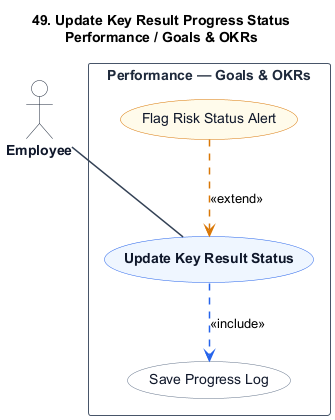

The diagram above was rendered by PlantUML. Its source (embedded in the PNG):
@startuml
title 49. Update Key Result Progress Status\nPerformance / Goals & OKRs

skinparam shadowing false
skinparam packageStyle rectangle
skinparam actorStyle stickman

hide stereotype

skinparam ActorBorderColor #1e293b
skinparam ActorBackgroundColor #ffffff
skinparam ActorFontColor #0f172a
skinparam ActorFontStyle bold

skinparam RectangleBorderColor #475569
skinparam RectangleBackgroundColor #ffffff
skinparam RectangleFontColor #1e293b
skinparam RectangleFontStyle bold

skinparam ArrowColor #334155
skinparam ArrowThickness 1.5

skinparam usecase {
    BackgroundColor #eff6ff
    BorderColor #2563eb
    FontColor #0f172a
    FontStyle bold
}

skinparam usecase<<Inc>> {
    BackgroundColor #ffffff
    BorderColor #64748b
    FontColor #0f172a
    FontStyle normal
}

skinparam usecase<<Ext>> {
    BackgroundColor #fffbeb
    BorderColor #d97706
    FontColor #0f172a
    FontStyle normal
}

actor "Employee" as Employee

rectangle "Performance — Goals & OKRs" {
    usecase "Update Key Result Status" as UC_Main

    usecase "Save Progress Log" as UC_Inc1 <<Inc>>

    usecase "Flag Risk Status Alert" as UC_Ext1 <<Ext>>

    Employee -- UC_Main

    UC_Main .[#2563eb].> UC_Inc1 : <<include>>

    UC_Ext1 .[#d97706].> UC_Main : <<extend>>
}
@enduml